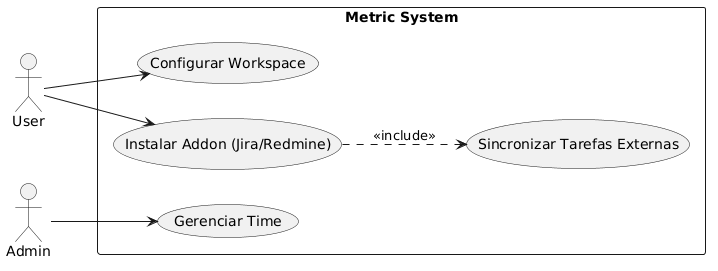

The diagram above was rendered by PlantUML. Its source (embedded in the PNG):
@startuml

left to right direction
actor "User" as U
actor "Admin" as A

rectangle "Metric System" {
    usecase "Configurar Workspace" as UC1
    usecase "Instalar Addon (Jira/Redmine)" as UC2
    usecase "Sincronizar Tarefas Externas" as UC3
    usecase "Gerenciar Time" as UC4
}

U --> UC1
U --> UC2
UC2 ..> UC3 : <<include>>
A --> UC4
@enduml